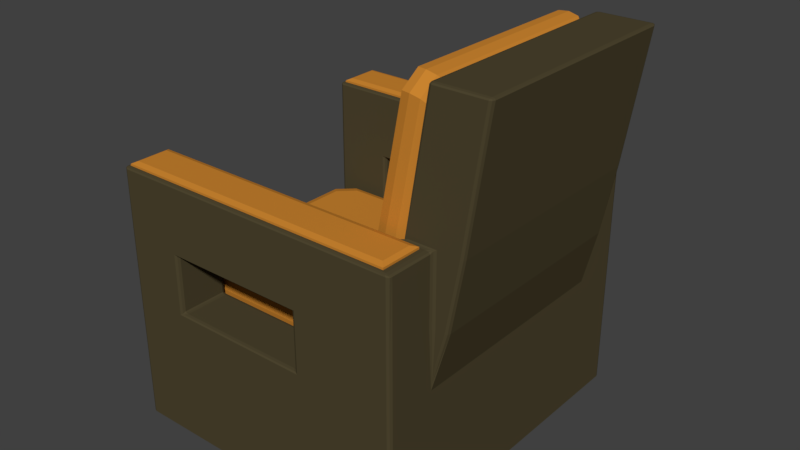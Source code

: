 # Source: SM_Armchair_001.blend  (saved by Blender 2.80.37; exported with 4.5.12 LTS)
import bpy
from mathutils import Matrix  # noqa: F401  (used for matrix-valued properties, if any)

bpy.ops.wm.read_factory_settings(use_empty=True)
scene = bpy.context.scene
scene.name = 'Scene'

# ---- collections
col_collection_1 = bpy.data.collections.new('Collection 1'); scene.collection.children.link(col_collection_1)

# ---- materials (node trees are filled in below, after node groups)
mat_material_004 = bpy.data.materials.new('Material.004')
mat_material_004.alpha_threshold = 0.0
mat_material_004.use_transparent_shadow = False
mat_material_004.diffuse_color = (0.07648, 0.06105, 0.02948, 1.0)
mat_material_004.roughness = 0.5
mat_material_003 = bpy.data.materials.new('Material.003')
mat_material_003.alpha_threshold = 0.0
mat_material_003.use_transparent_shadow = False
mat_material_003.diffuse_color = (0.6038, 0.2359, 0.0302, 1.0)
mat_material_003.roughness = 0.5

# ---- material node trees

# ---- world
world_world = bpy.data.worlds.new('World'); scene.world = world_world
world_world.color = (0.05088, 0.05088, 0.05088)
world_world.use_sun_shadow = False
world_world.sun_shadow_jitter_overblur = 0.0
world_world.cycles.sampling_method = 'MANUAL'

# ---- meshes
me_cube_001 = bpy.data.meshes.new('Cube.001')
me_cube_001.from_pydata([(1.0, 2.98e-08, 1.575), (0.6307, 2.98e-08, 5.96e-08), (0.6307, 0.6898, 5.96e-08), (0.6307, 1.0, 1.575), (1.0, 0.6898, 1.575), (1.187, 0.0, 3.38), (0.8179, 0.0, 3.38), (-0.9819, 0.7185, 3.38), (-0.9819, 0.9714, 3.38), (0.5968, 0.9714, 3.38), (0.9363, 0.9714, 3.38), (0.9363, 0.7185, 3.38), (0.5968, 0.7185, 3.38), (-0.9506, 0.7509, 3.429), (-0.9506, 0.9389, 3.429), (0.5968, 0.9389, 3.429), (0.9038, 0.9389, 3.429), (0.9038, 0.7509, 3.429), (0.5968, 0.7509, 3.429), (-0.9758, 0.7185, 3.406), (-0.9758, 0.9714, 3.406), (0.5968, 0.9714, 3.406), (0.9363, 0.9714, 3.406), (0.9363, 0.7185, 3.406), (0.5968, 0.7185, 3.406), (0.3192, 0.0, 5.96e-08), (-0.5994, 2.98e-08, 5.96e-08), (0.3192, 0.6898, 5.96e-08), (-0.5994, 0.6898, 5.96e-08), (-0.5994, 1.0, 1.575), (0.3192, 1.0, 1.575), (-0.5046, 2.98e-08, 1.575), (0.2221, 2.98e-08, 1.575), (-0.5986, 0.9714, 3.38), (0.3, 0.9714, 3.38), (-0.5986, 0.7185, 3.38), (0.3, 0.7185, 3.38), (-0.5946, 0.9714, 3.406), (0.3017, 0.9714, 3.406), (-0.5946, 0.7185, 3.406), (0.3017, 0.7185, 3.406), (-0.5778, 0.9389, 3.429), (0.3088, 0.9389, 3.429), (-0.5778, 0.7509, 3.429), (0.3088, 0.7509, 3.429), (0.6307, 1.0, 1.737), (0.6307, 1.0, 2.486), (0.7324, 0.0, 2.486), (0.6307, 0.0, 1.737), (1.0, 2.98e-08, 1.737), (1.102, 0.0, 2.486), (0.7324, 0.6898, 2.486), (0.6307, 0.6898, 1.737), (0.789, 0.0, 3.251), (0.4956, 0.6601, 2.16), (0.4768, 0.5666, 1.973), (0.7878, 0.5671, 5.084), (0.7698, 0.6601, 4.897), (0.5685, 0.0, 3.332), (0.5492, 0.6725, 2.115), (0.5304, 0.5789, 1.928), (0.614, 0.6695, 2.097), (0.5952, 0.576, 1.91), (0.8462, 0.5794, 5.088), (0.8281, 0.6725, 4.901), (0.9099, 0.5765, 5.059), (0.8918, 0.6695, 4.872), (-0.8438, 0.6601, 1.913), (-0.9499, 0.5666, 1.914), (0.5751, 0.5671, 1.913), (0.469, 0.6601, 1.913), (-0.9282, 0.5476, 1.948), (-0.8221, 0.6411, 1.946), (0.4474, 0.6411, 1.946), (0.5534, 0.5481, 1.946), (-0.1874, 0.0, 1.989), (-0.8578, 0.6725, 1.802), (-0.9639, 0.5789, 1.804), (-0.8587, 0.6732, 1.738), (-0.9647, 0.5797, 1.74), (-0.847, 0.6629, 1.621), (-0.953, 0.5694, 1.623), (0.5891, 0.5794, 1.802), (0.4831, 0.6725, 1.802), (0.59, 0.5802, 1.738), (0.4839, 0.6732, 1.738), (0.5783, 0.5699, 1.621), (0.4722, 0.6629, 1.621), (-0.8388, 0.6558, 1.59), (-0.9449, 0.5622, 1.592), (0.5701, 0.5627, 1.59), (0.464, 0.6558, 1.59), (-0.963, 0.0, 1.752), (0.5904, 0.0, 1.912), (0.5891, 0.0, 1.802), (0.4492, 0.0, 2.125), (0.5751, 0.0, 1.913), (0.9658, 0.0, 4.948), (0.4977, 0.0, 1.984), (-0.9499, 0.0, 1.924), (0.5255, 0.0, 1.93), (0.663, 0.0, 1.975), (-0.8725, 0.0, 1.995), (0.5701, 0.0, 1.59), (-0.953, 0.0, 1.632), (-0.9282, 0.0, 1.957), (0.5367, 0.0, 1.548), (0.59, 0.0, 1.738), (0.8462, 0.0, 5.088), (-0.9639, 0.0, 1.813), (0.5534, 0.0, 1.946), (-0.9115, 0.0, 1.559), (0.7878, 0.0, 5.084), (0.5783, 0.0, 1.621), (-0.9449, 0.0, 1.601), (0.9099, 0.0, 5.059), (0.7387, 0.0, 4.96), (0.4719, 0.0, 1.975), (-0.8725, 0.4985, 1.986), (-0.7664, 0.5923, 1.984), (0.3917, 0.5923, 1.984), (0.4977, 0.4993, 1.984), (0.4539, 0.4985, 2.123), (0.4729, 0.5923, 2.31), (0.7207, 0.5923, 4.773), (0.7387, 0.4993, 4.96), (-0.8055, 0.6265, 1.548), (-0.9115, 0.533, 1.549), (0.5367, 0.5335, 1.548), (0.4307, 0.6265, 1.548), (0.6867, 0.6265, 2.16), (0.6678, 0.533, 1.973), (0.9658, 0.5335, 4.948), (0.9478, 0.6265, 4.761), (-0.1874, 0.0, 1.553), (1.137, 0.0, 5.082), (0.8153, 2.98e-08, 5.96e-08), (0.8153, 0.6898, 5.96e-08), (0.8153, 1.0, 1.575), (0.7665, 0.9714, 3.38), (0.7665, 0.7185, 3.38), (0.7665, 0.9714, 3.406), (0.7665, 0.7185, 3.406), (0.7503, 0.9389, 3.429), (0.7503, 0.7509, 3.429), (0.8153, 1.0, 1.737), (0.8153, 1.0, 2.486), (-1.0, 0.9783, 0.02169), (-0.9783, 1.0, 0.02169), (-0.9783, 0.9783, 5.96e-08), (-0.9936, 0.9936, 0.02169), (-0.9908, 0.9908, 0.009168), (-0.9783, 0.9936, 0.006353), (-0.9936, 0.9783, 0.006353), (-1.0, 0.9783, 1.575), (-0.9783, 1.0, 1.575), (-0.9936, 0.9936, 1.575), (0.9783, 0.9783, 5.96e-08), (0.9783, 1.0, 0.02169), (1.0, 0.9783, 0.02169), (0.9783, 0.9936, 0.006353), (0.9908, 0.9908, 0.009168), (0.9936, 0.9936, 0.02169), (0.9936, 0.9783, 0.006353), (-1.0, 2.98e-08, 0.02169), (-0.9783, 2.98e-08, 5.96e-08), (-0.9936, 2.98e-08, 0.006353), (-0.9783, 2.98e-08, 1.575), (-1.0, 2.98e-08, 1.554), (-0.9936, 2.98e-08, 1.569), (0.9783, 2.98e-08, 5.96e-08), (1.0, 2.98e-08, 0.02169), (0.9936, 2.98e-08, 0.006353), (1.0, 0.6898, 0.02169), (0.9783, 0.6898, 5.96e-08), (0.9936, 0.6898, 0.006353), (-1.0, 0.6898, 0.02169), (-0.9783, 0.6898, 5.96e-08), (-0.9936, 0.6898, 0.006353), (0.6307, 0.9783, 5.96e-08), (0.6307, 1.0, 0.02169), (0.6307, 0.9936, 0.006353), (0.9783, 1.0, 1.575), (1.0, 0.9783, 1.575), (0.9936, 0.9936, 1.575), (0.6307, 2.58e-08, 1.597), (0.609, 2.98e-08, 1.575), (0.6243, 2.863e-08, 1.582), (0.6307, 0.6898, 1.597), (0.609, 0.6681, 1.575), (0.6243, 0.6835, 1.582), (-0.9783, 0.6681, 1.575), (-0.9783, 0.6898, 1.597), (-1.0, 0.7115, 1.554), (-0.9783, 0.6835, 1.582), (-0.992, 0.6898, 1.575), (-0.9936, 0.6962, 1.575), (-0.9936, 0.6898, 1.569), (-1.0, 0.7115, 3.358), (-0.9783, 0.6898, 3.358), (-0.9873, 0.7099, 3.38), (-0.9918, 0.6965, 3.358), (-0.9927, 0.6987, 3.371), (-0.9828, 0.6954, 3.373), (-0.9981, 0.7107, 3.373), (-1.0, 0.9783, 3.358), (-0.9873, 0.9799, 3.38), (-0.9783, 1.0, 3.358), (-0.9981, 0.9791, 3.373), (-0.9927, 0.9912, 3.371), (-0.9828, 0.9944, 3.373), (-0.9918, 0.9933, 3.358), (0.6085, 0.9813, 3.38), (0.6307, 1.0, 3.358), (0.6242, 0.9945, 3.373), (0.9783, 1.0, 3.358), (0.9629, 0.9833, 3.38), (1.0, 0.9783, 3.358), (0.9706, 0.9962, 3.373), (0.9876, 0.9919, 3.371), (0.9859, 0.9808, 3.373), (0.9968, 0.9926, 3.358), (1.0, 0.7115, 3.358), (0.9629, 0.7065, 3.38), (1.022, 0.6898, 3.401), (0.9893, 0.7096, 3.373), (0.9965, 0.697, 3.38), (0.9891, 0.6947, 3.386), (1.006, 0.6962, 3.38), (0.6331, 0.6898, 3.358), (0.6085, 0.7086, 3.38), (0.6249, 0.6953, 3.373), (1.32, 0.6681, 5.06), (1.298, 0.6898, 5.06), (1.3, 0.6681, 5.082), (1.313, 0.6835, 5.06), (1.312, 0.6807, 5.073), (1.299, 0.6835, 5.076), (1.315, 0.6681, 5.076), (1.32, 0.0, 5.06), (1.3, 0.0, 5.082), (1.315, 0.0, 5.076), (0.9738, 0.0, 5.082), (0.9504, 0.0, 5.06), (0.958, 0.0, 5.076), (0.9504, 0.6681, 5.06), (0.9738, 0.6681, 5.082), (0.9722, 0.6898, 5.06), (0.958, 0.6681, 5.076), (0.9606, 0.6807, 5.073), (0.9733, 0.6835, 5.076), (0.9568, 0.6835, 5.06), (0.3192, 0.9783, 5.96e-08), (0.3192, 1.0, 0.02169), (0.3192, 0.9936, 0.006353), (-0.5994, 1.0, 0.02169), (-0.5994, 0.9783, 5.96e-08), (-0.5994, 0.9936, 0.006353), (-0.5989, 0.9802, 3.38), (-0.5994, 1.0, 3.358), (-0.5992, 0.9942, 3.373), (0.3192, 1.0, 3.358), (0.3062, 0.9806, 3.38), (0.3154, 0.9943, 3.373), (-0.5994, 0.6898, 3.358), (-0.5989, 0.7096, 3.38), (-0.5992, 0.6956, 3.373), (0.3062, 0.7092, 3.38), (0.3192, 0.6898, 3.358), (0.3154, 0.6955, 3.373), (-0.5046, 0.6681, 1.575), (-0.5173, 0.6898, 1.597), (-0.5083, 0.6835, 1.582), (0.2351, 0.6898, 1.597), (0.2221, 0.6681, 1.575), (0.2259, 0.6835, 1.582), (1.08, 0.6898, 2.486), (1.102, 0.6681, 2.486), (1.095, 0.6835, 2.486), (1.022, 0.6898, 2.057), (1.0, 0.6898, 1.737), (1.006, 0.6898, 1.831), (-0.9783, 0.6898, 1.737), (-1.0, 0.7115, 1.737), (-0.9936, 0.6962, 1.737), (-1.0, 0.7115, 2.486), (-0.9783, 0.6898, 2.486), (-0.9936, 0.6962, 2.486), (1.0, 0.9783, 2.486), (0.9783, 1.0, 2.486), (0.9936, 0.9936, 2.486), (0.9783, 1.0, 1.737), (1.0, 0.9783, 1.737), (0.9936, 0.9936, 1.737), (-1.0, 0.9783, 1.737), (-0.9783, 1.0, 1.737), (-0.9936, 0.9936, 1.737), (-0.9783, 1.0, 2.486), (-1.0, 0.9783, 2.486), (-0.9936, 0.9936, 2.486), (-0.5994, 0.7115, 1.758), (-0.6211, 0.6898, 1.715), (-0.5777, 0.7115, 1.737), (-0.6058, 0.6962, 1.737), (-0.5994, 0.6978, 1.737), (-0.5994, 0.6962, 1.73), (-0.5931, 0.7115, 1.743), (-0.5994, 0.7115, 2.464), (-0.5777, 0.7115, 2.486), (-0.6211, 0.6898, 2.508), (-0.5931, 0.7115, 2.479), (-0.5994, 0.6978, 2.486), (-0.5994, 0.6962, 2.492), (-0.6058, 0.6962, 2.486), (0.3192, 0.7115, 1.758), (0.2975, 0.7115, 1.737), (0.3409, 0.6898, 1.715), (0.3129, 0.7115, 1.743), (0.3192, 0.6978, 1.737), (0.3192, 0.6962, 1.73), (0.3256, 0.6962, 1.737), (0.3192, 0.7115, 2.464), (0.3409, 0.6898, 2.508), (0.2975, 0.7115, 2.486), (0.3256, 0.6962, 2.486), (0.3192, 0.6978, 2.486), (0.3192, 0.6962, 2.492), (0.3129, 0.7115, 2.479), (0.3192, 0.9783, 1.758), (0.3409, 1.0, 1.715), (0.2975, 0.9783, 1.737), (0.3256, 0.9936, 1.737), (0.3192, 0.992, 1.737), (0.3192, 0.9936, 1.73), (0.3129, 0.9783, 1.743), (0.3192, 0.9783, 2.464), (0.2975, 0.9783, 2.486), (0.3409, 1.0, 2.508), (0.3129, 0.9783, 2.479), (0.3192, 0.992, 2.486), (0.3192, 0.9936, 2.492), (0.3256, 0.9936, 2.486), (-0.5994, 0.9783, 1.758), (-0.5777, 0.9783, 1.737), (-0.6211, 1.0, 1.715), (-0.5931, 0.9783, 1.743), (-0.5994, 0.992, 1.737), (-0.5994, 0.9936, 1.73), (-0.6058, 0.9936, 1.737), (-0.5994, 0.9783, 2.464), (-0.6211, 1.0, 2.508), (-0.5777, 0.9783, 2.486), (-0.6058, 0.9936, 2.486), (-0.5994, 0.992, 2.486), (-0.5994, 0.9936, 2.492), (-0.5931, 0.9783, 2.479), (1.187, 0.6681, 3.38), (1.165, 0.6898, 3.38), (1.181, 0.6835, 3.38), (1.022, 0.6898, 2.486), (1.0, 0.7115, 2.486), (1.006, 0.6962, 2.486), (1.135, 0.6898, 5.06), (1.137, 0.6681, 5.082), (1.136, 0.6835, 5.076), (0.8153, 1.0, 0.02169), (0.8153, 0.9783, 5.96e-08), (0.8153, 0.9936, 0.006353), (0.8153, 1.0, 3.358), (0.7849, 0.9821, 3.38), (0.8064, 0.9948, 3.373), (0.8388, 0.6898, 3.401), (0.7849, 0.7077, 3.38), (0.8137, 0.6898, 3.358), (0.8097, 0.6951, 3.386), (0.8118, 0.6961, 3.375), (0.7981, 0.6951, 3.373), (0.8217, 0.6898, 3.38)], [], [(154, 193, 283, 294), (177, 28, 26, 165), (173, 4, 0, 171), (180, 3, 138, 365), (137, 174, 170, 136), (365, 138, 182, 158), (159, 183, 4, 173), (270, 191, 167, 31), (182, 138, 145, 291), (27, 2, 1, 25), (179, 366, 137, 2), (46, 337, 261, 213), (212, 262, 34, 9), (372, 223, 11, 140), (350, 297, 207, 259), (373, 6, 243, 245), (223, 216, 10, 11), (0, 4, 280, 49), (286, 309, 264, 199), (234, 363, 135, 240), (256, 252, 27, 28), (363, 246, 242, 135), (359, 224, 357, 276), (140, 11, 23, 142), (36, 12, 24, 40), (200, 265, 35, 7), (51, 373, 229), (224, 371, 247, 362), (146, 46, 213, 368), (41, 14, 13, 43), (143, 15, 18, 144), (139, 9, 21, 141), (33, 8, 20, 37), (11, 10, 22, 23), (8, 7, 19, 20), (13, 14, 20, 19), (143, 16, 22, 141), (16, 17, 23, 22), (144, 18, 24, 142), (42, 15, 21, 38), (43, 13, 19, 39), (18, 44, 40, 24), (44, 43, 39, 40), (14, 41, 37, 20), (41, 42, 38, 37), (9, 34, 38, 21), (34, 33, 37, 38), (15, 42, 44, 18), (42, 41, 43, 44), (298, 285, 198, 205), (271, 273, 316, 301), (7, 35, 39, 19), (35, 36, 40, 39), (258, 206, 8, 33), (265, 267, 36, 35), (289, 146, 368, 215), (309, 322, 268, 264), (369, 212, 9, 139), (262, 258, 33, 34), (149, 256, 28, 177), (337, 350, 259, 261), (164, 168, 193, 176), (28, 27, 25, 26), (176, 193, 154, 147), (255, 29, 30, 253), (273, 188, 52, 316), (279, 359, 276), (45, 329, 337, 46), (30, 29, 344, 329), (51, 47, 6, 373), (274, 270, 31, 32), (206, 200, 7, 8), (291, 145, 146, 289), (192, 271, 301, 282), (3, 30, 329, 45), (189, 274, 32, 186), (52, 48, 47, 51), (29, 155, 295, 344), (282, 301, 309, 286), (280, 292, 288, 360), (50, 277, 356, 5), (188, 185, 48, 52), (294, 283, 285, 298), (357, 224, 362, 233), (138, 3, 45, 145), (145, 45, 46, 146), (366, 157, 174, 137), (307, 300, 342, 349), (351, 336, 323, 308), (343, 302, 315, 330), (321, 335, 328, 314), (316, 52, 51, 322), (61, 130, 131, 62), (63, 56, 112, 108), (100, 117, 55, 60), (54, 123, 124, 57), (54, 59, 60, 55), (101, 93, 62, 131), (63, 108, 115, 65), (116, 112, 56, 125), (125, 56, 57, 124), (117, 95, 122, 55), (56, 63, 64, 57), (63, 65, 66, 64), (130, 61, 66, 133), (59, 54, 57, 64), (93, 100, 60, 62), (59, 61, 62, 60), (72, 119, 120, 73), (82, 69, 96, 94), (109, 99, 68, 77), (128, 90, 103, 106), (68, 99, 105, 71), (98, 110, 74, 121), (90, 86, 113, 103), (121, 74, 73, 120), (84, 82, 94, 107), (88, 80, 87, 91), (84, 107, 113, 86), (78, 76, 83, 85), (70, 67, 72, 73), (79, 92, 109, 77), (90, 128, 129, 91), (111, 114, 89, 127), (68, 71, 72, 67), (74, 69, 70, 73), (119, 72, 71, 118), (102, 118, 71, 105), (69, 82, 83, 70), (76, 78, 79, 77), (84, 86, 87, 85), (76, 67, 70, 83), (82, 84, 85, 83), (92, 79, 81, 104), (80, 88, 89, 81), (86, 90, 91, 87), (123, 54, 55, 122), (65, 132, 133, 66), (132, 65, 115, 97), (126, 88, 91, 129), (88, 126, 127, 89), (59, 64, 66, 61), (78, 85, 87, 80), (78, 80, 81, 79), (114, 104, 81, 89), (110, 96, 69, 74), (75, 119, 118), (75, 121, 120), (75, 118, 102), (75, 120, 119), (75, 98, 121), (58, 123, 122), (58, 125, 124), (58, 122, 95), (58, 124, 123), (58, 116, 125), (134, 127, 126), (134, 129, 128), (134, 126, 129), (134, 128, 106), (134, 111, 127), (53, 131, 130), (53, 133, 132), (53, 130, 133), (53, 132, 97), (53, 101, 131), (67, 76, 77, 68), (49, 280, 277, 50), (267, 230, 12, 36), (5, 356, 232, 239), (344, 295, 297, 350), (4, 183, 292, 280), (17, 144, 142, 23), (15, 143, 141, 21), (10, 139, 141, 22), (16, 143, 144, 17), (360, 288, 217, 222), (322, 51, 229, 268), (12, 140, 142, 24), (216, 369, 139, 10), (252, 179, 2, 27), (2, 137, 136, 1), (253, 30, 3, 180), (230, 372, 140, 12), (147, 150, 151, 153), (148, 152, 151, 150), (149, 153, 151, 152), (157, 160, 161, 163), (158, 162, 161, 160), (159, 163, 161, 162), (191, 194, 195, 197), (192, 196, 195, 194), (193, 197, 195, 196), (198, 201, 202, 204), (199, 203, 202, 201), (200, 204, 202, 203), (205, 208, 209, 211), (206, 210, 209, 208), (207, 211, 209, 210), (215, 218, 219, 221), (216, 220, 219, 218), (217, 221, 219, 220), (222, 225, 226, 228), (223, 227, 226, 225), (224, 228, 226, 227), (232, 235, 236, 238), (233, 237, 236, 235), (234, 238, 236, 237), (245, 248, 249, 251), (246, 250, 249, 248), (247, 251, 249, 250), (300, 303, 304, 306), (301, 305, 304, 303), (302, 306, 304, 305), (307, 310, 311, 313), (308, 312, 311, 310), (309, 313, 311, 312), (314, 317, 318, 320), (315, 319, 318, 317), (316, 320, 318, 319), (321, 324, 325, 327), (322, 326, 325, 324), (323, 327, 325, 326), (328, 331, 332, 334), (329, 333, 332, 331), (330, 334, 332, 333), (335, 338, 339, 341), (336, 340, 339, 338), (337, 341, 339, 340), (342, 345, 346, 348), (343, 347, 346, 345), (344, 348, 346, 347), (349, 352, 353, 355), (350, 354, 353, 352), (351, 355, 353, 354), (371, 374, 375, 377), (372, 376, 375, 374), (373, 377, 375, 376), (155, 148, 150, 156), (156, 150, 147, 154), (256, 149, 152, 257), (257, 152, 148, 255), (174, 157, 163, 175), (175, 163, 159, 173), (177, 165, 166, 178), (178, 166, 164, 176), (170, 174, 175, 172), (172, 175, 173, 171), (149, 177, 178, 153), (153, 178, 176, 147), (366, 179, 181, 367), (367, 181, 180, 365), (189, 186, 187, 190), (190, 187, 185, 188), (200, 206, 208, 204), (204, 208, 205, 198), (369, 216, 218, 370), (370, 218, 215, 368), (216, 223, 225, 220), (220, 225, 222, 217), (262, 212, 214, 263), (263, 214, 213, 261), (268, 229, 231, 269), (269, 231, 230, 267), (286, 199, 201, 287), (287, 201, 198, 285), (183, 159, 162, 184), (184, 162, 158, 182), (167, 191, 197, 169), (169, 197, 193, 168), (274, 189, 190, 275), (275, 190, 188, 273), (292, 183, 184, 293), (293, 184, 182, 291), (298, 205, 211, 299), (299, 211, 207, 297), (234, 240, 241, 238), (238, 241, 239, 232), (363, 234, 237, 364), (364, 237, 233, 362), (245, 243, 244, 248), (248, 244, 242, 246), (357, 233, 235, 358), (358, 235, 232, 356), (179, 252, 254, 181), (181, 254, 253, 180), (252, 256, 257, 254), (254, 257, 255, 253), (206, 258, 260, 210), (210, 260, 259, 207), (258, 262, 263, 260), (260, 263, 261, 259), (199, 264, 266, 203), (203, 266, 265, 200), (264, 268, 269, 266), (266, 269, 267, 265), (191, 270, 272, 194), (194, 272, 271, 192), (270, 274, 275, 272), (272, 275, 273, 271), (224, 359, 361, 228), (228, 361, 360, 222), (277, 280, 281, 278), (278, 281, 279, 276), (192, 282, 284, 196), (196, 284, 283, 193), (282, 286, 287, 284), (284, 287, 285, 283), (217, 288, 290, 221), (221, 290, 289, 215), (288, 292, 293, 290), (290, 293, 291, 289), (154, 294, 296, 156), (156, 296, 295, 155), (294, 298, 299, 296), (296, 299, 297, 295), (300, 307, 313, 303), (303, 313, 309, 301), (316, 322, 324, 320), (320, 324, 321, 314), (328, 335, 341, 331), (331, 341, 337, 329), (344, 350, 352, 348), (348, 352, 349, 342), (343, 330, 333, 347), (347, 333, 329, 344), (350, 337, 340, 354), (354, 340, 336, 351), (315, 302, 305, 319), (319, 305, 301, 316), (322, 309, 312, 326), (326, 312, 308, 323), (342, 300, 306, 345), (345, 306, 302, 343), (330, 315, 317, 334), (334, 317, 314, 328), (307, 349, 355, 310), (310, 355, 351, 308), (335, 321, 327, 338), (338, 327, 323, 336), (371, 224, 227, 374), (374, 227, 223, 372), (356, 277, 278, 358), (358, 278, 276, 357), (359, 279, 281, 361), (361, 281, 280, 360), (246, 363, 364, 250), (250, 364, 362, 247), (157, 366, 367, 160), (160, 367, 365, 158), (212, 369, 370, 214), (214, 370, 368, 213), (229, 373, 376, 231), (231, 376, 372, 230), (247, 371, 377, 251), (251, 377, 373, 245), (148, 155, 29, 255)])
me_cube_001.polygons.foreach_set('material_index', [0, 0, 0, 0, 0, 0, 0, 0, 0, 0, 0, 0, 0, 0, 0, 0, 0, 0, 0, 0, 0, 0, 0, 1, 1, 0, 0, 0, 0, 1, 1, 1, 1, 1, 1, 1, 1, 1, 1, 1, 1, 1, 1, 1, 1, 1, 1, 1, 1, 0, 0, 1, 1, 0, 0, 0, 0, 0, 0, 0, 0, 0, 0, 0, 0, 0, 0, 0, 0, 0, 0, 0, 0, 0, 0, 0, 0, 0, 0, 0, 0, 0, 0, 0, 0, 0, 0, 0, 0, 0, 0, 0, 1, 1, 1, 1, 1, 1, 1, 1, 1, 1, 1, 1, 1, 1, 1, 1, 1, 1, 1, 1, 1, 1, 1, 1, 1, 1, 1, 1, 1, 1, 1, 1, 1, 1, 1, 1, 1, 1, 1, 1, 1, 1, 1, 1, 1, 1, 1, 1, 1, 1, 1, 1, 1, 1, 1, 1, 1, 1, 1, 1, 1, 1, 1, 1, 1, 1, 1, 1, 1, 1, 1, 1, 1, 1, 1, 0, 0, 0, 0, 0, 1, 1, 1, 1, 0, 0, 1, 0, 0, 0, 0, 0, 0, 0, 0, 0, 0, 0, 0, 0, 0, 0, 0, 0, 0, 0, 0, 0, 0, 0, 0, 0, 0, 0, 0, 0, 0, 0, 0, 0, 0, 0, 0, 0, 0, 0, 0, 0, 0, 0, 0, 0, 0, 0, 0, 0, 0, 0, 0, 0, 0, 0, 0, 0, 0, 0, 0, 0, 0, 0, 0, 0, 0, 0, 0, 0, 0, 0, 0, 0, 0, 0, 0, 0, 0, 0, 0, 0, 0, 0, 0, 0, 0, 0, 0, 0, 0, 0, 0, 0, 0, 0, 0, 0, 0, 0, 0, 0, 0, 0, 0, 0, 0, 0, 0, 0, 0, 0, 0, 0, 0, 0, 0, 0, 0, 0, 0, 0, 0, 0, 0, 0, 0, 0, 0, 0, 0, 0, 0, 0, 0, 0, 0, 0, 0, 0, 0, 0, 0, 0, 0, 0, 0, 0, 0, 0, 0, 0, 0, 0, 0, 0, 0, 0, 0, 0, 0, 0, 0, 0, 0, 0, 0, 0, 0, 0, 0, 0, 0, 0, 0, 0, 0, 0, 0])
me_cube_001.materials.append(mat_material_004)
me_cube_001.materials.append(mat_material_003)
me_cube_001.use_remesh_preserve_volume = False
me_cube_001.use_remesh_preserve_attributes = False
me_cube_001.use_mirror_vertex_groups = False
me_cube_001.update()

# ---- objects
ob_armchair = bpy.data.objects.new('Armchair', me_cube_001)

# ---- transforms, parenting, visibility, modifiers, constraints
ob_armchair.location = (0.0, 0.0, 0.0)
ob_armchair.scale = (0.4957, 0.54, 0.2538)
ob_armchair.lineart.crease_threshold = 0.0
_m = ob_armchair.modifiers.new('Mirror', 'MIRROR')
_m.use_axis = (False, True, False)
_m.use_clip = True

# ---- collection membership
col_collection_1.objects.link(ob_armchair)

# ---- scene / render settings (as saved in the file)
scene.frame_start = 1; scene.frame_end = 250; scene.frame_set(1)
scene.render.engine = 'BLENDER_EEVEE_NEXT'
scene.render.resolution_percentage = 50
scene.render.dither_intensity = 0.0
scene.render.motion_blur_shutter = 1.0
scene.cycles.use_denoising = False
scene.cycles.samples = 128
scene.cycles.sampling_pattern = 'TABULATED_SOBOL'
scene.cycles.use_adaptive_sampling = False
scene.cycles.use_light_tree = False
scene.cycles.blur_glossy = 0.0
scene.cycles.sample_clamp_indirect = 0.0
scene.view_settings.view_transform = 'Standard'
bpy.context.view_layer.update()

# ---- added for rendering (the .blend has no active camera and no usable light): camera, sun
cam_auto = bpy.data.cameras.new('AutoCamera')
cam_auto.lens = 50.0
cam_auto.sensor_width = 36.0
cam_auto.clip_end = 1000.0
ob_auto_camera = bpy.data.objects.new('AutoCamera', cam_auto)
scene.collection.objects.link(ob_auto_camera)
ob_auto_camera.location = (1.96567, -2.2637, 2.1549)
ob_auto_camera.rotation_euler = (1.09748, -7.21219e-08, 0.694738)
scene.camera = ob_auto_camera
light_auto_sun = bpy.data.lights.new('AutoSun', 'SUN')
light_auto_sun.energy = 3.0
light_auto_sun.angle = 0.0523599
ob_auto_sun = bpy.data.objects.new('AutoSun', light_auto_sun)
scene.collection.objects.link(ob_auto_sun)
ob_auto_sun.rotation_euler = (0.872665, 0.174533, 0.523599)
bpy.context.view_layer.update()
